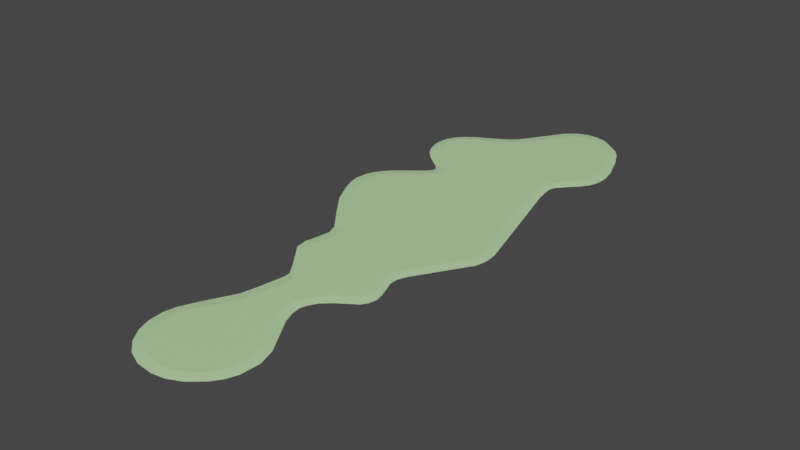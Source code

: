 # Source: SM_CentralPark_Collider.blend  (saved by Blender 3.2.14; exported with 4.5.12 LTS)
import bpy
from mathutils import Matrix  # noqa: F401  (used for matrix-valued properties, if any)

bpy.ops.wm.read_factory_settings(use_empty=True)
scene = bpy.context.scene
scene.name = 'Scene'

# ---- materials (node trees are filled in below, after node groups)
mat_material_004 = bpy.data.materials.new('Material.004')
mat_material_004.use_transparent_shadow = False

# ---- material node trees
mat_material_004.use_nodes = True; mat_material_004.node_tree.nodes.clear()
_N = mat_material_004.node_tree.nodes; _L = mat_material_004.node_tree.links
n0 = _N.new('ShaderNodeBsdfPrincipled'); n0.name = 'Principled BSDF'; n0.location = (10, 300)
n0.distribution = 'GGX'
n0.subsurface_method = 'RANDOM_WALK_SKIN'
n0.inputs[0].default_value = (0.5055, 0.8, 0.387, 1.0)
n0.inputs[3].default_value = 1.45
n0.inputs[27].default_value = (0.0, 0.0, 0.0, 1.0)
n0.inputs[28].default_value = 1.0
n1 = _N.new('ShaderNodeOutputMaterial'); n1.name = 'Material Output'; n1.location = (300, 300)
_L.new(n0.outputs[0], n1.inputs[0])
n1.is_active_output = True

# ---- world
world_world = bpy.data.worlds.new('World'); scene.world = world_world
world_world.use_nodes = True; world_world.node_tree.nodes.clear()
_N = world_world.node_tree.nodes; _L = world_world.node_tree.links
n0 = _N.new('ShaderNodeOutputWorld'); n0.name = 'World Output'; n0.location = (300, 300)
n1 = _N.new('ShaderNodeBackground'); n1.name = 'Background'; n1.location = (10, 300)
n1.inputs[0].default_value = (0.05088, 0.05088, 0.05088, 1.0)
_L.new(n1.outputs[0], n0.inputs[0])
n0.is_active_output = True
world_world.color = (0.05088, 0.05088, 0.05088)
world_world.use_sun_shadow = False
world_world.sun_shadow_jitter_overblur = 0.0

# ---- meshes
me_circle_002 = bpy.data.meshes.new('Circle.002')
me_circle_002.from_pydata([(0.7732, 113.5, 0.2142), (-0.7512, 112.1, 0.2142), (-5.046, 105.2, 0.2142), (-6.262, 103.7, 0.2142), (-7.666, 102.3, 0.2142), (-9.311, 101.2, 0.2142), (-14.25, 98.44, 0.2142), (-15.65, 97.43, 0.2142), (-16.66, 96.31, 0.2142), (-17.23, 95.04, 0.2142), (-17.45, 93.59, 0.2142), (-17.33, 92.37, 0.2142), (-16.75, 90.61, 0.2142), (-16.07, 89.39, 0.2142), (-14.39, 87.62, 0.2142), (-10.96, 84.9, 0.2142), (-10.0, 83.66, 0.2142), (-9.685, 81.82, 0.2142), (-10.25, 80.38, 0.2142), (-11.49, 78.99, 0.2142), (-13.93, 77.03, 0.2142), (-15.99, 75.38, 0.2142), (-17.12, 74.17, 0.2142), (-18.05, 72.8, 0.2142), (-18.5, 71.6, 0.2142), (-18.71, 69.83, 0.2142), (-18.46, 68.44, 0.2142), (-17.53, 66.02, 0.2142), (-15.51, 62.14, 0.2142), (-12.74, 58.52, 0.2142), (-8.345, 52.98, 0.2142), (-7.372, 50.15, 0.2142), (-7.79, 46.95, 0.2142), (-8.333, 44.78, 0.2142), (-7.932, 43.29, 0.2142), (-4.659, 39.16, 0.2142), (-2.741, 36.18, 0.2142), (-2.367, 34.22, 0.2142), (-3.347, 28.16, 0.2142), (-4.079, 25.14, 0.2142), (-7.029, 19.38, 0.2142), (2.719, 26.09, 0.2142), (2.384, 28.14, 0.2142), (2.642, 29.87, 0.2142), (3.686, 32.07, 0.2142), (5.849, 34.56, 0.2142), (9.552, 37.08, 0.2142), (9.805, 37.73, 0.2142), (9.758, 38.44, 0.2142), (9.418, 39.45, 0.2142), (8.625, 41.64, 0.2142), (8.099, 43.26, 0.2142), (8.154, 45.31, 0.2142), (8.946, 47.29, 0.2142), (15.16, 57.31, 0.2142), (15.41, 58.28, 0.2142), (15.5, 59.33, 0.2142), (15.35, 61.03, 0.2142), (12.95, 69.58, 0.2142), (8.341, 87.37, 0.2142), (8.326, 88.75, 0.2142), (8.961, 90.82, 0.2142), (10.91, 93.14, 0.2142), (12.52, 94.82, 0.2142), (13.36, 96.06, 0.2142), (13.83, 97.56, 0.2142), (13.84, 99.5, 0.2142), (13.31, 102.2, 0.2142), (11.66, 106.6, 0.2142), (10.2, 109.6, 0.2142), (9.067, 111.0, 0.2142), (5.52, 113.6, 0.2142), (3.958, 114.1, 0.2142), (2.261, 114.1, 0.2142), (-8.394, 16.43, 0.2142), (-8.76, 14.64, 0.2142), (-8.68, 12.35, 0.2142), (-7.902, 10.18, 0.2142), (-6.506, 8.089, 0.2142), (-4.585, 6.465, 0.2142), (-2.265, 5.491, 0.2142), (0.4586, 5.205, 0.2142), (2.492, 5.533, 0.2142), (4.574, 6.482, 0.2142), (6.657, 8.261, 0.2142), (7.722, 9.754, 0.2142), (8.394, 11.46, 0.2142), (8.564, 14.25, 0.2142), (7.77, 17.0, 0.2142), (3.514, 23.9, 0.2142), (-0.2675, 115.2, -0.0001343), (-2.271, 113.4, -0.0001343), (-6.696, 106.4, -0.0001343), (-7.745, 105.0, -0.0001343), (-8.933, 103.9, -0.0001343), (-10.39, 102.9, -0.0001343), (-15.27, 100.2, -0.0001343), (-16.98, 98.92, -0.0001343), (-18.35, 97.4, -0.0001343), (-19.15, 95.61, -0.0001343), (-19.46, 93.59, -0.0001343), (-19.3, 91.99, -0.0001343), (-18.58, 89.8, -0.0001343), (-17.72, 88.24, -0.0001343), (-15.71, 86.13, -0.0001343), (-12.36, 83.47, -0.0001343), (-11.78, 82.74, -0.0001343), (-11.66, 82.14, -0.0001343), (-11.94, 81.47, -0.0001343), (-12.87, 80.44, -0.0001343), (-15.16, 78.61, -0.0001343), (-17.35, 76.85, -0.0001343), (-18.68, 75.42, -0.0001343), (-19.84, 73.7, -0.0001343), (-20.43, 72.14, -0.0001343), (-20.71, 69.73, -0.0001343), (-20.38, 67.89, -0.0001343), (-19.37, 65.24, -0.0001343), (-17.2, 61.06, -0.0001343), (-14.26, 57.22, -0.0001343), (-14.27, 57.2, -0.0001343), (-10.1, 52.02, -0.0001343), (-9.342, 49.92, -0.0001343), (-9.71, 47.52, -0.0001343), (-10.23, 45.04, -0.0001343), (-9.894, 42.68, -0.0001343), (-6.306, 38.03, -0.0001343), (-4.441, 35.38, -0.0001343), (-4.37, 34.14, -0.0001343), (-5.301, 28.58, -0.0001343), (-5.955, 25.83, -0.0001343), (-8.786, 20.34, -0.0001343), (4.517, 26.96, -0.0001343), (4.288, 28.74, -0.0001343), (4.637, 29.94, -0.0001343), (5.635, 31.62, -0.0001343), (7.342, 33.19, -0.0001343), (10.66, 35.41, -0.0001343), (11.38, 36.5, -0.0001343), (11.75, 38.08, -0.0001343), (11.39, 39.72, -0.0001343), (10.59, 41.91, -0.0001343), (10.09, 43.27, -0.0001343), (10.11, 44.86, -0.0001343), (10.79, 46.52, -0.0001343), (17.06, 56.65, -0.0001343), (17.38, 57.94, -0.0001343), (17.51, 59.28, -0.0001343), (17.33, 61.35, -0.0001343), (15.7, 67.34, -0.0001343), (10.84, 84.96, -0.0001343), (10.32, 88.58, -0.0001343), (10.71, 89.88, -0.0001343), (12.35, 91.75, -0.0001343), (14.05, 93.52, -0.0001343), (15.16, 95.19, -0.0001343), (15.82, 97.26, -0.0001343), (15.84, 99.66, -0.0001343), (15.22, 102.7, -0.0001343), (13.5, 107.4, -0.0001343), (11.87, 110.7, -0.0001343), (10.53, 112.4, -0.0001343), (6.341, 115.5, -0.0001343), (4.265, 116.1, -0.0001343), (1.862, 116.1, -0.0001343), (-10.31, 17.0, -0.0001343), (-10.76, 14.79, -0.0001343), (-10.6, 11.85, -0.0001343), (-9.703, 9.318, -0.0001343), (-7.989, 6.754, -0.0001343), (-5.63, 4.759, -0.0001343), (-2.782, 3.563, -0.0001343), (0.5631, 3.212, -0.0001343), (3.06, 3.615, -0.0001343), (5.617, 4.78, -0.0001343), (8.175, 6.965, -0.0001343), (9.482, 8.798, -0.0001343), (10.31, 10.89, -0.0001343), (10.53, 14.62, -0.0001343), (9.534, 17.85, -0.0001343), (5.338, 24.72, -0.0001343)], [], [(0, 1, 2, 3, 4, 5, 6, 7, 8, 9, 10, 11, 12, 13, 14, 15, 16, 17, 18, 19, 20, 21, 22, 23, 24, 25, 26, 27, 28, 29, 30, 31, 32, 33, 34, 35, 36, 37, 38, 39, 40, 74, 75, 76, 77, 78, 79, 80, 81, 82, 83, 84, 85, 86, 87, 88, 89, 41, 42, 43, 44, 45, 46, 47, 48, 49, 50, 51, 52, 53, 54, 55, 56, 57, 58, 59, 60, 61, 62, 63, 64, 65, 66, 67, 68, 69, 70, 71, 72, 73), (37, 36, 127, 128), (69, 68, 159, 160), (38, 37, 128, 129), (71, 70, 161, 162), (39, 38, 129, 130), (72, 71, 162, 163), (40, 39, 130, 131), (0, 73, 164, 90), (73, 72, 163, 164), (1, 0, 90, 91), (6, 5, 95, 96), (42, 41, 132, 133), (74, 40, 131, 165), (43, 42, 133, 134), (75, 74, 165, 166), (76, 75, 166, 167), (44, 43, 134, 135), (77, 76, 167, 168), (45, 44, 135, 136), (3, 2, 92, 93), (78, 77, 168, 169), (46, 45, 136, 137), (47, 46, 137, 138), (4, 3, 93, 94), (79, 78, 169, 170), (48, 47, 138, 139), (5, 4, 94, 95), (80, 79, 170, 171), (49, 48, 139, 140), (81, 80, 171, 172), (50, 49, 140, 141), (7, 6, 96, 97), (82, 81, 172, 173), (51, 50, 141, 142), (8, 7, 97, 98), (83, 82, 173, 174), (9, 8, 98, 99), (52, 51, 142, 143), (10, 9, 99, 100), (84, 83, 174, 175), (53, 52, 143, 144), (11, 10, 100, 101), (12, 11, 101, 102), (85, 84, 175, 176), (54, 53, 144, 145), (13, 12, 102, 103), (86, 85, 176, 177), (14, 13, 103, 104), (87, 86, 177, 178), (15, 14, 104, 105), (88, 87, 178, 179), (16, 15, 105, 106), (89, 88, 179, 180), (17, 16, 106, 107), (41, 89, 180, 132), (55, 54, 145, 146), (56, 55, 146, 147), (18, 17, 107, 108), (66, 65, 156, 157), (57, 56, 147, 148), (19, 18, 108, 109), (32, 31, 122, 123), (58, 57, 148, 149), (20, 19, 109, 110), (59, 58, 149, 150), (21, 20, 110, 111), (22, 21, 111, 112), (23, 22, 112, 113), (24, 23, 113, 114), (25, 24, 114, 115), (26, 25, 115, 116), (27, 26, 116, 117), (28, 27, 117, 118), (65, 64, 155, 156), (29, 28, 118, 119), (60, 59, 150, 151), (61, 60, 151, 152), (29, 119, 120), (62, 61, 152, 153), (30, 29, 120, 121), (63, 62, 153, 154), (31, 30, 121, 122), (2, 1, 91, 92), (67, 66, 157, 158), (33, 32, 123, 124), (64, 63, 154, 155), (34, 33, 124, 125), (68, 67, 158, 159), (35, 34, 125, 126), (70, 69, 160, 161), (36, 35, 126, 127)])
me_circle_002.materials.append(mat_material_004)
me_circle_002.update()

# ---- objects
ob_grass_collider = bpy.data.objects.new('Grass_collider', me_circle_002)

# ---- transforms, parenting, visibility, modifiers, constraints
ob_grass_collider.location = (0.0, 0.0, 0.0001419)

# ---- collection membership
scene.collection.objects.link(ob_grass_collider)

# ---- scene / render settings (as saved in the file)
scene.frame_start = 1; scene.frame_end = 250; scene.frame_set(1)
scene.render.engine = 'BLENDER_EEVEE_NEXT'
scene.cycles.sampling_pattern = 'TABULATED_SOBOL'
scene.cycles.use_light_tree = False
scene.view_settings.view_transform = 'Filmic'
bpy.context.view_layer.update()

# ---- added for rendering (the .blend has no active camera and no usable light): camera, sun
cam_auto = bpy.data.cameras.new('AutoCamera')
cam_auto.lens = 50.0
cam_auto.sensor_width = 36.0
cam_auto.clip_end = 1934.85
ob_auto_camera = bpy.data.objects.new('AutoCamera', cam_auto)
scene.collection.objects.link(ob_auto_camera)
ob_auto_camera.location = (108.648, -72.6545, 88.306)
ob_auto_camera.rotation_euler = (1.09748, -7.21219e-08, 0.694738)
scene.camera = ob_auto_camera
light_auto_sun = bpy.data.lights.new('AutoSun', 'SUN')
light_auto_sun.energy = 3.0
light_auto_sun.angle = 0.0523599
ob_auto_sun = bpy.data.objects.new('AutoSun', light_auto_sun)
scene.collection.objects.link(ob_auto_sun)
ob_auto_sun.rotation_euler = (0.872665, 0.174533, 0.523599)
bpy.context.view_layer.update()
